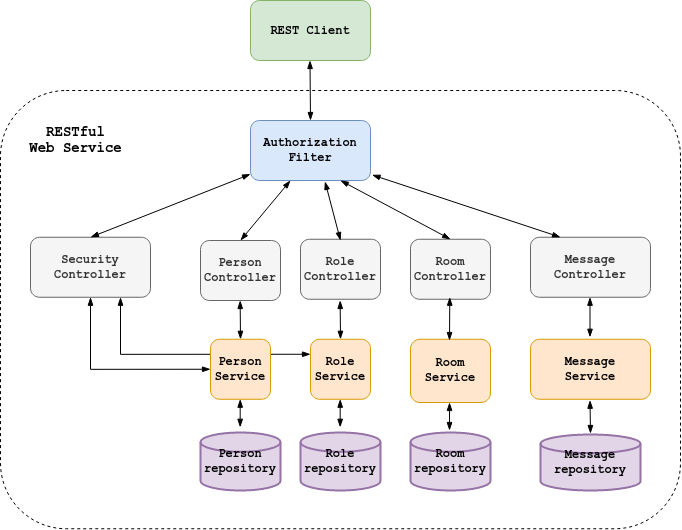

The diagram above was exported from draw.io. Its source (the exported page's mxGraphModel, read from the mxfile embedded in the PNG):
<mxGraphModel dx="1191" dy="637" grid="1" gridSize="10" guides="1" tooltips="1" connect="1" arrows="1" fold="1" page="1" pageScale="1" pageWidth="850" pageHeight="1100" math="0" shadow="0">
  <root>
    <mxCell id="0" />
    <mxCell id="1" parent="0" />
    <mxCell id="2ajRu8zyh0_E348bCBDt-2" value="&lt;div&gt;Role&lt;/div&gt;&lt;div&gt;repository&lt;/div&gt;" style="strokeWidth=2;html=1;shape=mxgraph.flowchart.database;whiteSpace=wrap;align=center;fontFamily=Courier New;fontStyle=1;fillColor=#e1d5e7;strokeColor=#9673a6;" vertex="1" parent="1">
      <mxGeometry x="330" y="472" width="80" height="58" as="geometry" />
    </mxCell>
    <mxCell id="2ajRu8zyh0_E348bCBDt-4" value="REST Client" style="rounded=1;whiteSpace=wrap;html=1;fontStyle=1;fillColor=#d5e8d4;strokeColor=#82b366;fontFamily=Courier New;" vertex="1" parent="1">
      <mxGeometry x="280" y="40" width="120" height="60" as="geometry" />
    </mxCell>
    <mxCell id="2ajRu8zyh0_E348bCBDt-5" value="" style="rounded=1;whiteSpace=wrap;html=1;dashed=1;labelBackgroundColor=none;fontFamily=Courier New;fontColor=#000000;fillColor=none;gradientColor=none;strokeWidth=1;fontStyle=0;" vertex="1" parent="1">
      <mxGeometry x="30" y="130" width="680" height="438.25" as="geometry" />
    </mxCell>
    <mxCell id="2ajRu8zyh0_E348bCBDt-6" value="Authorization Filter" style="rounded=1;whiteSpace=wrap;html=1;fontStyle=1;fillColor=#dae8fc;strokeColor=#6c8ebf;fontFamily=Courier New;" vertex="1" parent="1">
      <mxGeometry x="280" y="160" width="120" height="60" as="geometry" />
    </mxCell>
    <mxCell id="2ajRu8zyh0_E348bCBDt-68" style="edgeStyle=orthogonalEdgeStyle;rounded=0;orthogonalLoop=1;jettySize=auto;html=1;fontFamily=Courier New;fontSize=14;fontColor=#000000;startArrow=blockThin;startFill=1;endArrow=blockThin;endFill=1;startSize=6;endSize=6;strokeWidth=1;entryX=0;entryY=0.5;entryDx=0;entryDy=0;" edge="1" parent="1" source="2ajRu8zyh0_E348bCBDt-7" target="2ajRu8zyh0_E348bCBDt-16">
      <mxGeometry relative="1" as="geometry">
        <Array as="points">
          <mxPoint x="120" y="409" />
        </Array>
      </mxGeometry>
    </mxCell>
    <mxCell id="2ajRu8zyh0_E348bCBDt-69" style="edgeStyle=orthogonalEdgeStyle;rounded=0;orthogonalLoop=1;jettySize=auto;html=1;entryX=0;entryY=0.25;entryDx=0;entryDy=0;fontFamily=Courier New;fontSize=14;fontColor=#000000;startArrow=blockThin;startFill=1;endArrow=blockThin;endFill=1;startSize=6;endSize=6;strokeWidth=1;" edge="1" parent="1" source="2ajRu8zyh0_E348bCBDt-7" target="2ajRu8zyh0_E348bCBDt-17">
      <mxGeometry relative="1" as="geometry">
        <Array as="points">
          <mxPoint x="150" y="394" />
        </Array>
      </mxGeometry>
    </mxCell>
    <mxCell id="2ajRu8zyh0_E348bCBDt-7" value="&lt;div&gt;Security&lt;br&gt;&lt;/div&gt;&lt;div&gt;Controller&lt;/div&gt;" style="rounded=1;whiteSpace=wrap;html=1;fontStyle=1;fillColor=#f5f5f5;strokeColor=#666666;fontFamily=Courier New;fontColor=#333333;" vertex="1" parent="1">
      <mxGeometry x="60" y="276.75" width="120" height="60" as="geometry" />
    </mxCell>
    <mxCell id="2ajRu8zyh0_E348bCBDt-8" value="&lt;div&gt;Message&lt;br&gt;&lt;/div&gt;&lt;div&gt;Controller&lt;/div&gt;" style="rounded=1;whiteSpace=wrap;html=1;fontStyle=1;fillColor=#f5f5f5;strokeColor=#666666;fontFamily=Courier New;fontColor=#333333;" vertex="1" parent="1">
      <mxGeometry x="560" y="276.75" width="120" height="60" as="geometry" />
    </mxCell>
    <mxCell id="2ajRu8zyh0_E348bCBDt-13" value="" style="endArrow=blockThin;html=1;fontFamily=Courier New;fontColor=#000000;startArrow=blockThin;startFill=1;exitX=0.5;exitY=0;exitDx=0;exitDy=0;endFill=1;" edge="1" parent="1" source="2ajRu8zyh0_E348bCBDt-6">
      <mxGeometry width="50" height="50" relative="1" as="geometry">
        <mxPoint x="339.5" y="200" as="sourcePoint" />
        <mxPoint x="339.5" y="100" as="targetPoint" />
      </mxGeometry>
    </mxCell>
    <mxCell id="2ajRu8zyh0_E348bCBDt-16" value="&lt;div&gt;Person&lt;br&gt;&lt;/div&gt;&lt;div&gt;Service&lt;br&gt;&lt;/div&gt;" style="rounded=1;whiteSpace=wrap;html=1;fontStyle=1;fillColor=#ffe6cc;strokeColor=#d79b00;fontFamily=Courier New;" vertex="1" parent="1">
      <mxGeometry x="240" y="378.75" width="60" height="60" as="geometry" />
    </mxCell>
    <mxCell id="2ajRu8zyh0_E348bCBDt-17" value="&lt;div&gt;Role&lt;br&gt;&lt;/div&gt;&lt;div&gt;Service&lt;br&gt;&lt;/div&gt;" style="rounded=1;whiteSpace=wrap;html=1;fontStyle=1;fillColor=#ffe6cc;strokeColor=#d79b00;fontFamily=Courier New;" vertex="1" parent="1">
      <mxGeometry x="340" y="378.75" width="60" height="60" as="geometry" />
    </mxCell>
    <mxCell id="2ajRu8zyh0_E348bCBDt-18" value="&lt;div&gt;Message&lt;br&gt;&lt;/div&gt;&lt;div&gt;Service&lt;br&gt;&lt;/div&gt;" style="rounded=1;whiteSpace=wrap;html=1;fontStyle=1;fillColor=#ffe6cc;strokeColor=#d79b00;fontFamily=Courier New;" vertex="1" parent="1">
      <mxGeometry x="560" y="378.75" width="120" height="60" as="geometry" />
    </mxCell>
    <mxCell id="2ajRu8zyh0_E348bCBDt-19" value="Message&lt;br&gt;&lt;div&gt;repository&lt;/div&gt;" style="strokeWidth=2;html=1;shape=mxgraph.flowchart.database;whiteSpace=wrap;align=center;fontFamily=Courier New;fontStyle=1;verticalAlign=middle;fillColor=#e1d5e7;strokeColor=#9673a6;" vertex="1" parent="1">
      <mxGeometry x="570" y="474" width="100" height="56" as="geometry" />
    </mxCell>
    <mxCell id="2ajRu8zyh0_E348bCBDt-24" value="" style="endArrow=blockThin;html=1;fontFamily=Courier New;fontColor=#000000;startArrow=blockThin;startFill=1;entryX=1.013;entryY=0.906;entryDx=0;entryDy=0;exitX=0.25;exitY=0;exitDx=0;exitDy=0;endFill=1;entryPerimeter=0;" edge="1" parent="1" source="2ajRu8zyh0_E348bCBDt-8" target="2ajRu8zyh0_E348bCBDt-6">
      <mxGeometry width="50" height="50" relative="1" as="geometry">
        <mxPoint x="430" y="260" as="sourcePoint" />
        <mxPoint x="349.5" y="110" as="targetPoint" />
      </mxGeometry>
    </mxCell>
    <mxCell id="2ajRu8zyh0_E348bCBDt-25" value="" style="endArrow=blockThin;html=1;fontFamily=Courier New;fontColor=#000000;startArrow=blockThin;startFill=1;exitX=0.5;exitY=0;exitDx=0;exitDy=0;endFill=1;" edge="1" parent="1" source="2ajRu8zyh0_E348bCBDt-7" target="2ajRu8zyh0_E348bCBDt-6">
      <mxGeometry width="50" height="50" relative="1" as="geometry">
        <mxPoint x="450" y="280" as="sourcePoint" />
        <mxPoint x="280" y="222" as="targetPoint" />
      </mxGeometry>
    </mxCell>
    <mxCell id="2ajRu8zyh0_E348bCBDt-30" value="" style="endArrow=blockThin;html=1;fontFamily=Courier New;fontColor=#000000;startArrow=blockThin;startFill=1;endFill=1;exitX=0.5;exitY=0;exitDx=0;exitDy=0;" edge="1" parent="1" source="2ajRu8zyh0_E348bCBDt-17">
      <mxGeometry width="50" height="50" relative="1" as="geometry">
        <mxPoint x="370.15999999999997" y="370" as="sourcePoint" />
        <mxPoint x="369.65999999999997" y="340" as="targetPoint" />
      </mxGeometry>
    </mxCell>
    <mxCell id="2ajRu8zyh0_E348bCBDt-33" value="&lt;div style=&quot;font-size: 14px&quot;&gt;RESTful&lt;/div&gt;&lt;div style=&quot;font-size: 14px&quot;&gt;Web Service&lt;br style=&quot;font-size: 14px&quot;&gt;&lt;/div&gt;" style="text;html=1;align=center;verticalAlign=middle;resizable=0;points=[];autosize=1;strokeColor=none;fontFamily=Courier New;fontColor=#000000;fontStyle=1;fontSize=14;" vertex="1" parent="1">
      <mxGeometry x="50" y="160" width="110" height="40" as="geometry" />
    </mxCell>
    <mxCell id="2ajRu8zyh0_E348bCBDt-36" value="" style="endArrow=blockThin;html=1;fontFamily=Courier New;fontColor=#000000;startArrow=blockThin;startFill=1;endFill=1;" edge="1" parent="1">
      <mxGeometry width="50" height="50" relative="1" as="geometry">
        <mxPoint x="619.5" y="336.75" as="sourcePoint" />
        <mxPoint x="619.5" y="376.75" as="targetPoint" />
      </mxGeometry>
    </mxCell>
    <mxCell id="2ajRu8zyh0_E348bCBDt-40" value="&lt;div&gt;Person&lt;/div&gt;&lt;div&gt;repository&lt;/div&gt;" style="strokeWidth=2;html=1;shape=mxgraph.flowchart.database;whiteSpace=wrap;align=center;fontFamily=Courier New;fontStyle=1;fillColor=#e1d5e7;strokeColor=#9673a6;" vertex="1" parent="1">
      <mxGeometry x="230" y="472" width="80" height="58" as="geometry" />
    </mxCell>
    <mxCell id="2ajRu8zyh0_E348bCBDt-41" value="" style="endArrow=blockThin;html=1;fontFamily=Courier New;fontColor=#000000;startArrow=blockThin;startFill=1;endFill=1;exitX=0.5;exitY=0;exitDx=0;exitDy=0;" edge="1" parent="1" source="2ajRu8zyh0_E348bCBDt-16">
      <mxGeometry width="50" height="50" relative="1" as="geometry">
        <mxPoint x="270.15999999999997" y="370" as="sourcePoint" />
        <mxPoint x="269.65999999999997" y="340" as="targetPoint" />
      </mxGeometry>
    </mxCell>
    <mxCell id="2ajRu8zyh0_E348bCBDt-43" value="" style="endArrow=blockThin;html=1;fontFamily=Courier New;fontColor=#000000;startArrow=blockThin;startFill=1;endFill=1;" edge="1" parent="1">
      <mxGeometry width="50" height="50" relative="1" as="geometry">
        <mxPoint x="620" y="473" as="sourcePoint" />
        <mxPoint x="619.5" y="439.75" as="targetPoint" />
      </mxGeometry>
    </mxCell>
    <mxCell id="2ajRu8zyh0_E348bCBDt-44" value="&lt;div&gt;Person&lt;br&gt;&lt;/div&gt;&lt;div&gt;Controller&lt;/div&gt;" style="rounded=1;whiteSpace=wrap;html=1;fontStyle=1;fillColor=#f5f5f5;strokeColor=#666666;fontFamily=Courier New;fontColor=#333333;" vertex="1" parent="1">
      <mxGeometry x="230" y="280" width="80" height="60" as="geometry" />
    </mxCell>
    <mxCell id="2ajRu8zyh0_E348bCBDt-50" value="&lt;div&gt;Role&lt;br&gt;&lt;/div&gt;&lt;div&gt;Controller&lt;/div&gt;" style="rounded=1;whiteSpace=wrap;html=1;fontStyle=1;fillColor=#f5f5f5;strokeColor=#666666;fontFamily=Courier New;fontColor=#333333;" vertex="1" parent="1">
      <mxGeometry x="330" y="278.75" width="80" height="60" as="geometry" />
    </mxCell>
    <mxCell id="2ajRu8zyh0_E348bCBDt-53" value="&lt;div&gt;Room&lt;br&gt;&lt;/div&gt;&lt;div&gt;Controller&lt;/div&gt;" style="rounded=1;whiteSpace=wrap;html=1;fontStyle=1;fillColor=#f5f5f5;strokeColor=#666666;fontFamily=Courier New;fontColor=#333333;" vertex="1" parent="1">
      <mxGeometry x="440" y="278.75" width="80" height="60" as="geometry" />
    </mxCell>
    <mxCell id="2ajRu8zyh0_E348bCBDt-54" value="&lt;div&gt;Room&lt;br&gt;&lt;/div&gt;&lt;div&gt;Service&lt;br&gt;&lt;/div&gt;" style="rounded=1;whiteSpace=wrap;html=1;fontStyle=1;fillColor=#ffe6cc;strokeColor=#d79b00;fontFamily=Courier New;direction=south;" vertex="1" parent="1">
      <mxGeometry x="440" y="378.75" width="80" height="63.25" as="geometry" />
    </mxCell>
    <mxCell id="2ajRu8zyh0_E348bCBDt-55" value="Room&lt;br&gt;&lt;div&gt;repository&lt;/div&gt;" style="strokeWidth=2;html=1;shape=mxgraph.flowchart.database;whiteSpace=wrap;align=center;fontFamily=Courier New;fontStyle=1;verticalAlign=middle;fillColor=#e1d5e7;strokeColor=#9673a6;" vertex="1" parent="1">
      <mxGeometry x="440" y="472" width="80" height="58" as="geometry" />
    </mxCell>
    <mxCell id="2ajRu8zyh0_E348bCBDt-61" value="" style="endArrow=blockThin;html=1;fontFamily=Courier New;fontColor=#000000;startArrow=blockThin;startFill=1;endFill=1;entryX=0.333;entryY=1;entryDx=0;entryDy=0;entryPerimeter=0;" edge="1" parent="1" target="2ajRu8zyh0_E348bCBDt-6">
      <mxGeometry width="50" height="50" relative="1" as="geometry">
        <mxPoint x="270" y="280" as="sourcePoint" />
        <mxPoint x="310" y="232" as="targetPoint" />
      </mxGeometry>
    </mxCell>
    <mxCell id="2ajRu8zyh0_E348bCBDt-62" value="" style="endArrow=blockThin;html=1;fontFamily=Courier New;fontColor=#000000;startArrow=blockThin;startFill=1;endFill=1;entryX=0.621;entryY=1.017;entryDx=0;entryDy=0;entryPerimeter=0;" edge="1" parent="1" target="2ajRu8zyh0_E348bCBDt-6">
      <mxGeometry width="50" height="50" relative="1" as="geometry">
        <mxPoint x="370" y="280" as="sourcePoint" />
        <mxPoint x="329.96000000000004" y="230" as="targetPoint" />
      </mxGeometry>
    </mxCell>
    <mxCell id="2ajRu8zyh0_E348bCBDt-63" value="" style="endArrow=blockThin;html=1;fontFamily=Courier New;fontColor=#000000;startArrow=blockThin;startFill=1;endFill=1;entryX=0.75;entryY=1;entryDx=0;entryDy=0;exitX=0.5;exitY=0;exitDx=0;exitDy=0;" edge="1" parent="1" source="2ajRu8zyh0_E348bCBDt-53" target="2ajRu8zyh0_E348bCBDt-6">
      <mxGeometry width="50" height="50" relative="1" as="geometry">
        <mxPoint x="380" y="290" as="sourcePoint" />
        <mxPoint x="364.52" y="231.01999999999998" as="targetPoint" />
      </mxGeometry>
    </mxCell>
    <mxCell id="2ajRu8zyh0_E348bCBDt-64" value="" style="endArrow=blockThin;html=1;fontFamily=Courier New;fontColor=#000000;startArrow=blockThin;startFill=1;endFill=1;" edge="1" parent="1">
      <mxGeometry width="50" height="50" relative="1" as="geometry">
        <mxPoint x="479.28999999999996" y="336.75" as="sourcePoint" />
        <mxPoint x="479" y="380" as="targetPoint" />
      </mxGeometry>
    </mxCell>
    <mxCell id="2ajRu8zyh0_E348bCBDt-65" value="" style="endArrow=blockThin;html=1;fontFamily=Courier New;fontColor=#000000;startArrow=blockThin;startFill=1;endFill=1;exitX=1;exitY=0.512;exitDx=0;exitDy=0;exitPerimeter=0;" edge="1" parent="1" source="2ajRu8zyh0_E348bCBDt-54">
      <mxGeometry width="50" height="50" relative="1" as="geometry">
        <mxPoint x="479.58" y="446.75" as="sourcePoint" />
        <mxPoint x="479" y="470" as="targetPoint" />
      </mxGeometry>
    </mxCell>
    <mxCell id="2ajRu8zyh0_E348bCBDt-70" value="" style="endArrow=blockThin;html=1;fontFamily=Courier New;fontColor=#000000;startArrow=blockThin;startFill=1;endFill=1;exitX=1;exitY=0.512;exitDx=0;exitDy=0;exitPerimeter=0;" edge="1" parent="1">
      <mxGeometry width="50" height="50" relative="1" as="geometry">
        <mxPoint x="369.69999999999993" y="438.7500000000001" as="sourcePoint" />
        <mxPoint x="369.65999999999997" y="466.7499999999999" as="targetPoint" />
      </mxGeometry>
    </mxCell>
    <mxCell id="2ajRu8zyh0_E348bCBDt-71" value="" style="endArrow=blockThin;html=1;fontFamily=Courier New;fontColor=#000000;startArrow=blockThin;startFill=1;endFill=1;exitX=1;exitY=0.512;exitDx=0;exitDy=0;exitPerimeter=0;" edge="1" parent="1">
      <mxGeometry width="50" height="50" relative="1" as="geometry">
        <mxPoint x="269.69999999999993" y="438.7500000000001" as="sourcePoint" />
        <mxPoint x="269.65999999999997" y="466.7499999999999" as="targetPoint" />
      </mxGeometry>
    </mxCell>
  </root>
</mxGraphModel>